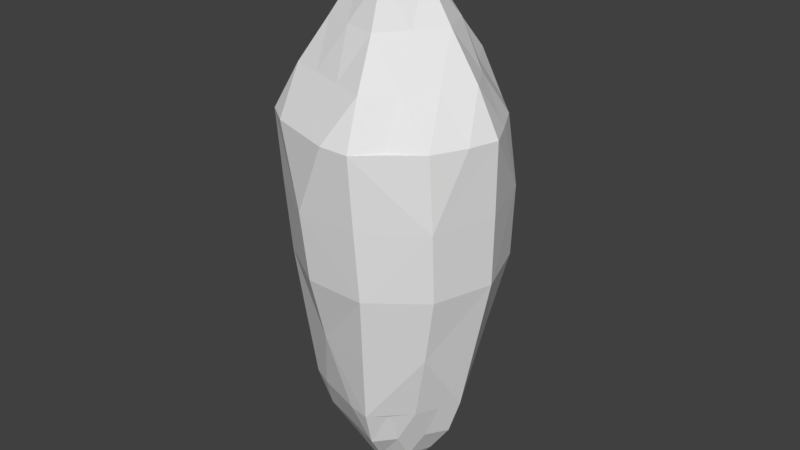 # Source: crystal.blend  (saved by Blender 2.78.0; exported with 4.5.12 LTS)
import bpy
from mathutils import Matrix  # noqa: F401  (used for matrix-valued properties, if any)

bpy.ops.wm.read_factory_settings(use_empty=True)
scene = bpy.context.scene
scene.name = 'Scene'

# ---- collections
col_collection_1 = bpy.data.collections.new('Collection 1'); scene.collection.children.link(col_collection_1)

# ---- world
world_world = bpy.data.worlds.new('World'); scene.world = world_world
world_world.color = (0.05088, 0.05088, 0.05088)
world_world.use_sun_shadow = False
world_world.sun_shadow_jitter_overblur = 0.0
world_world.cycles.sampling_method = 'MANUAL'

# ---- meshes
me_icosphere_001 = bpy.data.meshes.new('Icosphere.001')
me_icosphere_001.from_pydata([(0.3709, -1.056, 1.433), (-0.8786, -0.6497, 1.433), (-0.8462, 0.6396, 1.434), (0.371, 1.07, 1.434), (1.143, 0.007221, 1.433), (0.02698, 0.007874, 3.145), (0.9294, -0.6058, 0.6905), (-0.2646, -1.005, 0.6939), (-1.012, 0.006364, 0.729), (-0.2822, 1.029, 0.7471), (0.9169, 0.6523, 0.7234), (0.8894, -0.6159, 1.433), (-0.2812, -0.9447, 1.433), (-1.032, 0.008481, 1.434), (-0.2982, 1.019, 1.434), (0.8388, 0.5968, 1.434), (0.2055, -0.5433, 2.319), (0.6174, 0.007751, 2.319), (-0.4507, -0.3393, 2.319), (-0.4507, 0.3548, 2.32), (0.2094, 0.5693, 2.32), (0.597, -0.8362, 1.433), (-0.627, -0.8318, 1.433), (-0.9298, 0.3552, 1.434), (0.06481, 1.072, 1.434), (1.006, 0.2889, 1.434), (0.3007, -0.8346, 1.876), (0.3371, 0.008174, 2.762), (-0.6895, -0.5128, 1.876), (-0.7213, 0.5526, 1.877), (0.3146, 0.8892, 1.877), (1.052, -0.2862, 1.433), (0.06481, -1.056, 1.433), (-0.9726, -0.3556, 1.433), (-0.5993, 0.8103, 1.434), (0.5969, 0.8513, 1.434), (0.1462, -0.3376, 2.762), (0.9126, 0.007689, 1.876), (-0.2216, -0.1734, 2.762), (-0.2118, 0.1813, 2.763), (0.1182, 0.2886, 2.763), (0.4799, 0.3349, 2.32), (0.7414, 0.3018, 1.877), (0.5046, 0.5692, 1.877), (-0.149, 0.5708, 2.32), (-0.02938, 0.7427, 1.877), (-0.3594, 0.6355, 1.877), (-0.5567, 0.009576, 2.32), (-0.7213, 0.1896, 1.877), (-0.6895, -0.1658, 1.877), (-0.1262, -0.4672, 2.319), (-0.3594, -0.6201, 1.876), (-0.02938, -0.7273, 1.876), (0.4134, -0.273, 2.319), (0.528, -0.5794, 1.876), (0.7414, -0.2857, 1.876), (0.4073, -0.9684, 0.0), (-0.7667, -0.61, 0.0), (-0.7887, 0.6171, 0.0), (0.3718, 1.017, 0.0), (1.111, 0.03713, 0.0), (0.2673, -0.7607, -1.428), (-0.6332, -0.4682, -1.428), (-0.6625, 0.5008, -1.429), (0.2672, 0.771, -1.429), (0.8236, 0.005201, -1.428), (0.0204, 0.005956, -2.59), (0.7892, -0.5144, -0.6905), (-0.206, -0.7824, -0.6939), (-0.7879, 0.004955, -0.729), (-0.2304, 0.8403, -0.7471), (0.7484, 0.5325, -0.7234), (0.6049, -0.4189, -1.426), (-0.1913, -0.6426, -1.425), (-0.7023, 0.005771, -1.427), (-0.2029, 0.693, -1.427), (0.5703, 0.4058, -1.426), (0.1554, -0.4109, -2.141), (0.467, 0.005863, -2.142), (-0.3409, -0.2566, -2.142), (-0.3409, 0.2683, -2.142), (0.1584, 0.4306, -2.142), (0.4061, -0.5688, -1.425), (-0.4267, -0.5661, -1.426), (-0.6327, 0.2417, -1.426), (0.0441, 0.7297, -1.427), (0.684, 0.1965, -1.426), (0.2274, -0.6312, -1.819), (0.255, 0.006182, -2.401), (-0.5215, -0.3879, -1.819), (-0.5456, 0.418, -1.822), (0.2379, 0.6726, -1.822), (0.7157, -0.1947, -1.426), (0.04411, -0.719, -1.426), (-0.662, -0.242, -1.426), (-0.4077, 0.5513, -1.426), (0.406, 0.5791, -1.426), (0.1106, -0.2553, -2.41), (0.6903, 0.005816, -1.819), (-0.1676, -0.1311, -2.401), (-0.1602, 0.1372, -2.399), (0.08941, 0.2183, -2.399), (0.363, 0.2533, -2.139), (0.5608, 0.2283, -1.812), (0.3817, 0.4305, -1.811), (-0.1127, 0.4317, -2.142), (-0.02222, 0.5618, -1.811), (-0.2719, 0.4807, -1.811), (-0.4211, 0.007243, -2.141), (-0.5456, 0.1434, -1.812), (-0.5215, -0.1254, -1.81), (-0.09544, -0.3533, -2.133), (-0.2719, -0.469, -1.81), (-0.02222, -0.5501, -1.81), (0.379, -0.2503, -2.131), (0.3993, -0.4383, -1.812), (0.5608, -0.2161, -1.812), (-0.2177, -0.9561, 0.0), (0.9197, -0.5641, 0.0), (-0.9422, 0.004349, 0.0), (-0.2525, 0.9899, 0.0), (0.8982, 0.6386, 0.0), (1.132, 0.02191, 0.7167), (0.3903, -1.017, 0.7166), (-0.8274, -0.6329, 0.7167), (-0.8215, 0.6313, 0.7169), (0.3729, 1.049, 0.717), (0.9676, 0.02086, -0.7167), (0.3369, -0.8655, -0.7166), (-0.7012, -0.5396, -0.7167), (-0.7271, 0.5599, -0.7169), (0.3195, 0.8946, -0.717)], [], [(118, 60, 6), (117, 56, 7), (119, 57, 8), (120, 58, 9), (121, 59, 10), (0, 6, 11, 21), (1, 7, 12, 22), (2, 8, 13, 23), (3, 9, 14, 24), (4, 10, 15, 25), (0, 21, 26), (1, 22, 28), (2, 23, 29), (3, 24, 30), (4, 25, 37), (60, 10, 122), (59, 9, 126), (58, 8, 125), (57, 7, 124), (56, 6, 123), (126, 3, 10), (125, 2, 9), (124, 1, 8), (123, 0, 7), (122, 4, 6), (17, 41, 27), (17, 42, 41), (15, 35, 43), (20, 44, 40), (20, 45, 44), (14, 34, 46), (19, 47, 39), (19, 48, 47), (13, 33, 49), (18, 50, 38), (18, 51, 50), (12, 32, 52), (16, 53, 36), (16, 54, 53), (11, 31, 55), (10, 3, 35, 15), (9, 2, 34, 14), (8, 1, 33, 13), (7, 0, 32, 12), (6, 4, 31, 11), (55, 37, 17), (55, 31, 37), (31, 4, 37), (53, 55, 17), (53, 54, 55), (54, 11, 55), (36, 27, 5), (36, 53, 27), (53, 17, 27), (52, 26, 16), (52, 32, 26), (32, 0, 26), (50, 52, 16), (50, 51, 52), (51, 12, 52), (38, 36, 5), (38, 50, 36), (50, 16, 36), (49, 28, 18), (49, 33, 28), (33, 1, 28), (47, 49, 18), (47, 48, 49), (48, 13, 49), (39, 38, 5), (39, 47, 38), (47, 18, 38), (46, 29, 19), (46, 34, 29), (34, 2, 29), (44, 46, 19), (44, 45, 46), (45, 14, 46), (40, 39, 5), (40, 44, 39), (44, 19, 39), (43, 30, 20), (43, 35, 30), (35, 3, 30), (41, 43, 20), (41, 42, 43), (42, 15, 43), (27, 40, 5), (27, 41, 40), (41, 20, 40), (37, 42, 17), (37, 25, 42), (25, 15, 42), (30, 45, 20), (30, 24, 45), (24, 14, 45), (29, 48, 19), (29, 23, 48), (23, 13, 48), (28, 51, 18), (28, 22, 51), (22, 12, 51), (26, 54, 16), (26, 21, 54), (21, 11, 54), (56, 67, 118), (57, 68, 117), (58, 69, 119), (59, 70, 120), (60, 71, 121), (61, 82, 72, 67), (62, 83, 73, 68), (63, 84, 74, 69), (64, 85, 75, 70), (65, 86, 76, 71), (61, 87, 82), (62, 89, 83), (63, 90, 84), (64, 91, 85), (65, 98, 86), (127, 65, 71), (131, 64, 70), (130, 63, 69), (129, 62, 68), (128, 61, 67), (59, 71, 131), (58, 70, 130), (57, 69, 129), (56, 68, 128), (60, 67, 127), (78, 88, 102), (78, 102, 103), (76, 104, 96), (81, 101, 105), (81, 105, 106), (75, 107, 95), (80, 100, 108), (80, 108, 109), (74, 110, 94), (79, 99, 111), (79, 111, 112), (73, 113, 93), (77, 97, 114), (77, 114, 115), (72, 116, 92), (71, 76, 96, 64), (70, 75, 95, 63), (69, 74, 94, 62), (68, 73, 93, 61), (67, 72, 92, 65), (116, 78, 98), (116, 98, 92), (92, 98, 65), (114, 78, 116), (114, 116, 115), (115, 116, 72), (97, 66, 88), (97, 88, 114), (114, 88, 78), (113, 77, 87), (113, 87, 93), (93, 87, 61), (111, 77, 113), (111, 113, 112), (112, 113, 73), (99, 66, 97), (99, 97, 111), (111, 97, 77), (110, 79, 89), (110, 89, 94), (94, 89, 62), (108, 79, 110), (108, 110, 109), (109, 110, 74), (100, 66, 99), (100, 99, 108), (108, 99, 79), (107, 80, 90), (107, 90, 95), (95, 90, 63), (105, 80, 107), (105, 107, 106), (106, 107, 75), (101, 66, 100), (101, 100, 105), (105, 100, 80), (104, 81, 91), (104, 91, 96), (96, 91, 64), (102, 81, 104), (102, 104, 103), (103, 104, 76), (88, 66, 101), (88, 101, 102), (102, 101, 81), (98, 78, 103), (98, 103, 86), (86, 103, 76), (91, 81, 106), (91, 106, 85), (85, 106, 75), (90, 80, 109), (90, 109, 84), (84, 109, 74), (89, 79, 112), (89, 112, 83), (83, 112, 73), (87, 77, 115), (87, 115, 82), (82, 115, 72), (71, 59, 121), (70, 58, 120), (69, 57, 119), (68, 56, 117), (67, 60, 118), (60, 121, 10), (59, 120, 9), (58, 119, 8), (57, 117, 7), (56, 118, 6), (67, 65, 127), (68, 61, 128), (69, 62, 129), (70, 63, 130), (71, 64, 131), (56, 128, 67), (57, 129, 68), (58, 130, 69), (59, 131, 70), (60, 127, 71), (60, 122, 6), (56, 123, 7), (57, 124, 8), (58, 125, 9), (59, 126, 10), (6, 0, 123), (7, 1, 124), (8, 2, 125), (9, 3, 126), (10, 4, 122)])
_uv = me_icosphere_001.uv_layers.new(name='UVMap')
_uv.uv.foreach_set('vector', [0.5109, 0.6089, 0.5162, 0.7848, 0.4238, 0.5009, 0.5894, 0.3123, 0.5057, 0.4329, 0.5026, 0.2043, 0.7574, 0.3114, 0.6731, 0.1917, 0.929, 0.3231, 0.837, 0.6071, 0.8418, 0.4311, 0.9189, 0.6751, 0.6742, 0.784, 0.8321, 0.7831, 0.8446, 0.7966, 0.3321, 0.2169, 0.4238, 0.5009, 0.337, 0.3929, 0.3346, 0.3049, 1.016, 0.2152, 0.5026, 0.2043, 0.6742, 0.216, 0.8452, 0.2156, 1.006, 0.5671, 0.929, 0.3231, 1.011, 0.3911, 1.008, 0.4791, 1.173, 0.8083, 0.9189, 0.6751, 1.089, 0.6877, 1.131, 0.748, 0.3418, 0.5689, 0.3446, 0.7966, 0.2574, 0.6886, 0.2996, 0.6288, 0.3321, 0.2169, 0.3346, 0.3049, 0.2926, 0.2767, 0.01619, 0.2152, 0.09518, 0.2156, 0.05561, 0.2754, 0.005674, 0.5671, 0.008303, 0.4791, 0.04773, 0.5393, 0.1731, 0.8083, 0.1312, 0.748, 0.1733, 0.7202, 0.3418, 0.5689, 0.2996, 0.6288, 0.2999, 0.5407, 0.5162, 0.7848, 0.3446, 0.7966, 0.429, 0.6769, 0.8321, 0.7831, 0.9189, 0.6751, 1.003, 0.7957, 0.8418, 0.4311, 0.929, 0.3231, 0.9238, 0.4991, 0.6731, 0.1917, 0.5026, 0.2043, 0.8446, 0.2034, 0.5057, 0.4329, 0.4238, 0.5009, 0.4189, 0.3249, 1.003, 0.7957, 1.173, 0.8083, 0.8446, 0.7966, 0.9238, 0.4991, 1.006, 0.5671, 0.9189, 0.6751, 0.8446, 0.2034, 1.016, 0.2152, 0.929, 0.3231, 0.4189, 0.3249, 0.3321, 0.2169, 0.5026, 0.2043, 0.429, 0.6769, 0.3418, 0.5689, 0.4238, 0.5009, 0.2579, 0.5124, 0.2157, 0.5723, 0.2159, 0.4842, 0.2579, 0.5124, 0.2577, 0.6005, 0.2157, 0.5723, 0.2574, 0.6886, 0.2153, 0.7485, 0.2155, 0.6604, 0.1735, 0.6321, 0.1316, 0.5718, 0.1737, 0.544, 0.1735, 0.6321, 0.1314, 0.6599, 0.1316, 0.5718, 0.08936, 0.6877, 0.04752, 0.6274, 0.08957, 0.5996, 0.08978, 0.5115, 0.09241, 0.4235, 0.1318, 0.4837, 0.08978, 0.5115, 0.05036, 0.4513, 0.09241, 0.4235, 0.01093, 0.3911, 0.01356, 0.3031, 0.05298, 0.3633, 0.09504, 0.3355, 0.174, 0.336, 0.1345, 0.3957, 0.09504, 0.3355, 0.1346, 0.2758, 0.174, 0.336, 0.1742, 0.216, 0.2532, 0.2165, 0.2136, 0.2762, 0.253, 0.3364, 0.2554, 0.4244, 0.2134, 0.3962, 0.253, 0.3364, 0.295, 0.3647, 0.2554, 0.4244, 0.337, 0.3929, 0.3394, 0.4809, 0.2974, 0.4527, 0.3446, 0.7966, 0.1731, 0.8083, 0.2153, 0.7485, 0.2574, 0.6886, 0.9189, 0.6751, 1.006, 0.5671, 1.048, 0.6274, 1.089, 0.6877, 0.929, 0.3231, 1.016, 0.2152, 1.014, 0.3031, 1.011, 0.3911, 0.5026, 0.2043, 0.3321, 0.2169, 0.5032, 0.2165, 0.6742, 0.216, 0.4238, 0.5009, 0.3418, 0.5689, 0.3394, 0.4809, 0.337, 0.3929, 0.2974, 0.4527, 0.2999, 0.5407, 0.2579, 0.5124, 0.2974, 0.4527, 0.3394, 0.4809, 0.2999, 0.5407, 0.3394, 0.4809, 0.3418, 0.5689, 0.2999, 0.5407, 0.2554, 0.4244, 0.2974, 0.4527, 0.2579, 0.5124, 0.2554, 0.4244, 0.295, 0.3647, 0.2974, 0.4527, 0.295, 0.3647, 0.337, 0.3929, 0.2974, 0.4527, 0.2134, 0.3962, 0.2159, 0.4842, 0.1739, 0.4559, 0.2134, 0.3962, 0.2554, 0.4244, 0.2159, 0.4842, 0.2554, 0.4244, 0.2579, 0.5124, 0.2159, 0.4842, 0.2136, 0.2762, 0.2926, 0.2767, 0.253, 0.3364, 0.2136, 0.2762, 0.2532, 0.2165, 0.2926, 0.2767, 0.2532, 0.2165, 0.3321, 0.2169, 0.2926, 0.2767, 0.174, 0.336, 0.2136, 0.2762, 0.253, 0.3364, 0.174, 0.336, 0.1346, 0.2758, 0.2136, 0.2762, 0.1346, 0.2758, 0.1742, 0.216, 0.2136, 0.2762, 0.1345, 0.3957, 0.2134, 0.3962, 0.1739, 0.4559, 0.1345, 0.3957, 0.174, 0.336, 0.2134, 0.3962, 0.174, 0.336, 0.253, 0.3364, 0.2134, 0.3962, 0.05298, 0.3633, 0.05561, 0.2754, 0.09504, 0.3355, 0.05298, 0.3633, 0.01356, 0.3031, 0.05561, 0.2754, 0.01356, 0.3031, 0.01619, 0.2152, 0.05561, 0.2754, 0.09241, 0.4235, 0.05298, 0.3633, 0.09504, 0.3355, 0.09241, 0.4235, 0.05036, 0.4513, 0.05298, 0.3633, 0.05036, 0.4513, 0.01093, 0.3911, 0.05298, 0.3633, 0.1318, 0.4837, 0.1345, 0.3957, 0.1739, 0.4559, 0.1318, 0.4837, 0.09241, 0.4235, 0.1345, 0.3957, 0.09241, 0.4235, 0.09504, 0.3355, 0.1345, 0.3957, 0.08957, 0.5996, 0.04773, 0.5393, 0.08978, 0.5115, 0.08957, 0.5996, 0.04752, 0.6274, 0.04773, 0.5393, 0.04752, 0.6274, 0.005674, 0.5671, 0.04773, 0.5393, 0.1316, 0.5718, 0.08957, 0.5996, 0.08978, 0.5115, 0.1316, 0.5718, 0.1314, 0.6599, 0.08957, 0.5996, 0.1314, 0.6599, 0.08936, 0.6877, 0.08957, 0.5996, 0.1737, 0.544, 0.1318, 0.4837, 0.1739, 0.4559, 0.1737, 0.544, 0.1316, 0.5718, 0.1318, 0.4837, 0.1316, 0.5718, 0.08978, 0.5115, 0.1318, 0.4837, 0.2155, 0.6604, 0.1733, 0.7202, 0.1735, 0.6321, 0.2155, 0.6604, 0.2153, 0.7485, 0.1733, 0.7202, 0.2153, 0.7485, 0.1731, 0.8083, 0.1733, 0.7202, 0.2157, 0.5723, 0.2155, 0.6604, 0.1735, 0.6321, 0.2157, 0.5723, 0.2577, 0.6005, 0.2155, 0.6604, 0.2577, 0.6005, 0.2574, 0.6886, 0.2155, 0.6604, 0.2159, 0.4842, 0.1737, 0.544, 0.1739, 0.4559, 0.2159, 0.4842, 0.2157, 0.5723, 0.1737, 0.544, 0.2157, 0.5723, 0.1735, 0.6321, 0.1737, 0.544, 0.2999, 0.5407, 0.2577, 0.6005, 0.2579, 0.5124, 0.2999, 0.5407, 0.2996, 0.6288, 0.2577, 0.6005, 0.2996, 0.6288, 0.2574, 0.6886, 0.2577, 0.6005, 0.1733, 0.7202, 0.1314, 0.6599, 0.1735, 0.6321, 0.1733, 0.7202, 0.1312, 0.748, 0.1314, 0.6599, 0.1312, 0.748, 0.08936, 0.6877, 0.1314, 0.6599, 0.04773, 0.5393, 0.05036, 0.4513, 0.08978, 0.5115, 0.04773, 0.5393, 0.008303, 0.4791, 0.05036, 0.4513, 0.008303, 0.4791, 0.01093, 0.3911, 0.05036, 0.4513, 0.05561, 0.2754, 0.1346, 0.2758, 0.09504, 0.3355, 0.05561, 0.2754, 0.09518, 0.2156, 0.1346, 0.2758, 0.09518, 0.2156, 0.1742, 0.216, 0.1346, 0.2758, 0.2926, 0.2767, 0.295, 0.3647, 0.253, 0.3364, 0.2926, 0.2767, 0.3346, 0.3049, 0.295, 0.3647, 0.3346, 0.3049, 0.337, 0.3929, 0.295, 0.3647, 0.5057, 0.4329, 0.4238, 0.5009, 0.5109, 0.6089, 0.6731, 0.1917, 0.5026, 0.2043, 0.5894, 0.3123, 0.8418, 0.4311, 0.929, 0.3231, 0.7574, 0.3114, 0.8321, 0.7831, 0.9189, 0.6751, 0.837, 0.6071, 0.5162, 0.7848, 0.8446, 0.7966, 0.6742, 0.784, 0.3321, 0.2169, 0.3346, 0.3049, 0.337, 0.3929, 0.4238, 0.5009, 1.016, 0.2152, 0.8452, 0.2156, 0.6742, 0.216, 0.5026, 0.2043, 1.006, 0.5671, 1.008, 0.4791, 1.011, 0.3911, 0.929, 0.3231, 1.173, 0.8083, 1.131, 0.748, 1.089, 0.6877, 0.9189, 0.6751, 0.3418, 0.5689, 0.2996, 0.6288, 0.2574, 0.6886, 0.3446, 0.7966, 0.3321, 0.2169, 0.2926, 0.2767, 0.3346, 0.3049, 0.01619, 0.2152, 0.05561, 0.2754, 0.09518, 0.2156, 0.005674, 0.5671, 0.04773, 0.5393, 0.008303, 0.4791, 0.1731, 0.8083, 0.1733, 0.7202, 0.1312, 0.748, 0.3418, 0.5689, 0.2999, 0.5407, 0.2996, 0.6288, 0.429, 0.6769, 0.3418, 0.5689, 0.3446, 0.7966, 1.003, 0.7957, 1.173, 0.8083, 0.9189, 0.6751, 0.9238, 0.4991, 1.006, 0.5671, 0.929, 0.3231, 0.8446, 0.2034, 1.016, 0.2152, 0.5026, 0.2043, 0.4189, 0.3249, 0.3321, 0.2169, 0.4238, 0.5009, 0.8321, 0.7831, 0.8446, 0.7966, 1.003, 0.7957, 0.8418, 0.4311, 0.9189, 0.6751, 0.9238, 0.4991, 0.6731, 0.1917, 0.929, 0.3231, 0.8446, 0.2034, 0.5057, 0.4329, 0.5026, 0.2043, 0.4189, 0.3249, 0.5162, 0.7848, 0.4238, 0.5009, 0.429, 0.6769, 0.2579, 0.5124, 0.2159, 0.4842, 0.2157, 0.5723, 0.2579, 0.5124, 0.2157, 0.5723, 0.2577, 0.6005, 0.2574, 0.6886, 0.2155, 0.6604, 0.2153, 0.7485, 0.1735, 0.6321, 0.1737, 0.544, 0.1316, 0.5718, 0.1735, 0.6321, 0.1316, 0.5718, 0.1314, 0.6599, 0.08936, 0.6877, 0.08957, 0.5996, 0.04752, 0.6274, 0.08978, 0.5115, 0.1318, 0.4837, 0.09241, 0.4235, 0.08978, 0.5115, 0.09241, 0.4235, 0.05036, 0.4513, 0.01093, 0.3911, 0.05298, 0.3633, 0.01356, 0.3031, 0.09504, 0.3355, 0.1345, 0.3957, 0.174, 0.336, 0.09504, 0.3355, 0.174, 0.336, 0.1346, 0.2758, 0.1742, 0.216, 0.2136, 0.2762, 0.2532, 0.2165, 0.253, 0.3364, 0.2134, 0.3962, 0.2554, 0.4244, 0.253, 0.3364, 0.2554, 0.4244, 0.295, 0.3647, 0.337, 0.3929, 0.2974, 0.4527, 0.3394, 0.4809, 0.3446, 0.7966, 0.2574, 0.6886, 0.2153, 0.7485, 0.1731, 0.8083, 0.9189, 0.6751, 1.089, 0.6877, 1.048, 0.6274, 1.006, 0.5671, 0.929, 0.3231, 1.011, 0.3911, 1.014, 0.3031, 1.016, 0.2152, 0.5026, 0.2043, 0.6742, 0.216, 0.5032, 0.2165, 0.3321, 0.2169, 0.4238, 0.5009, 0.337, 0.3929, 0.3394, 0.4809, 0.3418, 0.5689, 0.2974, 0.4527, 0.2579, 0.5124, 0.2999, 0.5407, 0.2974, 0.4527, 0.2999, 0.5407, 0.3394, 0.4809, 0.3394, 0.4809, 0.2999, 0.5407, 0.3418, 0.5689, 0.2554, 0.4244, 0.2579, 0.5124, 0.2974, 0.4527, 0.2554, 0.4244, 0.2974, 0.4527, 0.295, 0.3647, 0.295, 0.3647, 0.2974, 0.4527, 0.337, 0.3929, 0.2134, 0.3962, 0.1739, 0.4559, 0.2159, 0.4842, 0.2134, 0.3962, 0.2159, 0.4842, 0.2554, 0.4244, 0.2554, 0.4244, 0.2159, 0.4842, 0.2579, 0.5124, 0.2136, 0.2762, 0.253, 0.3364, 0.2926, 0.2767, 0.2136, 0.2762, 0.2926, 0.2767, 0.2532, 0.2165, 0.2532, 0.2165, 0.2926, 0.2767, 0.3321, 0.2169, 0.174, 0.336, 0.253, 0.3364, 0.2136, 0.2762, 0.174, 0.336, 0.2136, 0.2762, 0.1346, 0.2758, 0.1346, 0.2758, 0.2136, 0.2762, 0.1742, 0.216, 0.1345, 0.3957, 0.1739, 0.4559, 0.2134, 0.3962, 0.1345, 0.3957, 0.2134, 0.3962, 0.174, 0.336, 0.174, 0.336, 0.2134, 0.3962, 0.253, 0.3364, 0.05298, 0.3633, 0.09504, 0.3355, 0.05561, 0.2754, 0.05298, 0.3633, 0.05561, 0.2754, 0.01356, 0.3031, 0.01356, 0.3031, 0.05561, 0.2754, 0.01619, 0.2152, 0.09241, 0.4235, 0.09504, 0.3355, 0.05298, 0.3633, 0.09241, 0.4235, 0.05298, 0.3633, 0.05036, 0.4513, 0.05036, 0.4513, 0.05298, 0.3633, 0.01093, 0.3911, 0.1318, 0.4837, 0.1739, 0.4559, 0.1345, 0.3957, 0.1318, 0.4837, 0.1345, 0.3957, 0.09241, 0.4235, 0.09241, 0.4235, 0.1345, 0.3957, 0.09504, 0.3355, 0.08957, 0.5996, 0.08978, 0.5115, 0.04773, 0.5393, 0.08957, 0.5996, 0.04773, 0.5393, 0.04752, 0.6274, 0.04752, 0.6274, 0.04773, 0.5393, 0.005674, 0.5671, 0.1316, 0.5718, 0.08978, 0.5115, 0.08957, 0.5996, 0.1316, 0.5718, 0.08957, 0.5996, 0.1314, 0.6599, 0.1314, 0.6599, 0.08957, 0.5996, 0.08936, 0.6877, 0.1737, 0.544, 0.1739, 0.4559, 0.1318, 0.4837, 0.1737, 0.544, 0.1318, 0.4837, 0.1316, 0.5718, 0.1316, 0.5718, 0.1318, 0.4837, 0.08978, 0.5115, 0.2155, 0.6604, 0.1735, 0.6321, 0.1733, 0.7202, 0.2155, 0.6604, 0.1733, 0.7202, 0.2153, 0.7485, 0.2153, 0.7485, 0.1733, 0.7202, 0.1731, 0.8083, 0.2157, 0.5723, 0.1735, 0.6321, 0.2155, 0.6604, 0.2157, 0.5723, 0.2155, 0.6604, 0.2577, 0.6005, 0.2577, 0.6005, 0.2155, 0.6604, 0.2574, 0.6886, 0.2159, 0.4842, 0.1739, 0.4559, 0.1737, 0.544, 0.2159, 0.4842, 0.1737, 0.544, 0.2157, 0.5723, 0.2157, 0.5723, 0.1737, 0.544, 0.1735, 0.6321, 0.2999, 0.5407, 0.2579, 0.5124, 0.2577, 0.6005, 0.2999, 0.5407, 0.2577, 0.6005, 0.2996, 0.6288, 0.2996, 0.6288, 0.2577, 0.6005, 0.2574, 0.6886, 0.1733, 0.7202, 0.1735, 0.6321, 0.1314, 0.6599, 0.1733, 0.7202, 0.1314, 0.6599, 0.1312, 0.748, 0.1312, 0.748, 0.1314, 0.6599, 0.08936, 0.6877, 0.04773, 0.5393, 0.08978, 0.5115, 0.05036, 0.4513, 0.04773, 0.5393, 0.05036, 0.4513, 0.008303, 0.4791, 0.008303, 0.4791, 0.05036, 0.4513, 0.01093, 0.3911, 0.05561, 0.2754, 0.09504, 0.3355, 0.1346, 0.2758, 0.05561, 0.2754, 0.1346, 0.2758, 0.09518, 0.2156, 0.09518, 0.2156, 0.1346, 0.2758, 0.1742, 0.216, 0.2926, 0.2767, 0.253, 0.3364, 0.295, 0.3647, 0.2926, 0.2767, 0.295, 0.3647, 0.3346, 0.3049, 0.3346, 0.3049, 0.295, 0.3647, 0.337, 0.3929, 0.8446, 0.7966, 0.8321, 0.7831, 0.6742, 0.784, 0.9189, 0.6751, 0.8418, 0.4311, 0.837, 0.6071, 0.929, 0.3231, 0.6731, 0.1917, 0.7574, 0.3114, 0.5026, 0.2043, 0.5057, 0.4329, 0.5894, 0.3123, 0.4238, 0.5009, 0.5162, 0.7848, 0.5109, 0.6089, 0.5162, 0.7848, 0.6742, 0.784, 0.8446, 0.7966, 0.8321, 0.7831, 0.837, 0.6071, 0.9189, 0.6751, 0.8418, 0.4311, 0.7574, 0.3114, 0.929, 0.3231, 0.6731, 0.1917, 0.5894, 0.3123, 0.5026, 0.2043, 0.5057, 0.4329, 0.5109, 0.6089, 0.4238, 0.5009, 0.4238, 0.5009, 0.3418, 0.5689, 0.429, 0.6769, 0.5026, 0.2043, 0.3321, 0.2169, 0.4189, 0.3249, 0.929, 0.3231, 1.016, 0.2152, 0.8446, 0.2034, 0.9189, 0.6751, 1.006, 0.5671, 0.9238, 0.4991, 0.8446, 0.7966, 1.173, 0.8083, 1.003, 0.7957, 0.5057, 0.4329, 0.4189, 0.3249, 0.4238, 0.5009, 0.6731, 0.1917, 0.8446, 0.2034, 0.5026, 0.2043, 0.8418, 0.4311, 0.9238, 0.4991, 0.929, 0.3231, 0.8321, 0.7831, 1.003, 0.7957, 0.9189, 0.6751, 0.5162, 0.7848, 0.429, 0.6769, 0.3446, 0.7966, 0.5162, 0.7848, 0.429, 0.6769, 0.4238, 0.5009, 0.5057, 0.4329, 0.4189, 0.3249, 0.5026, 0.2043, 0.6731, 0.1917, 0.8446, 0.2034, 0.929, 0.3231, 0.8418, 0.4311, 0.9238, 0.4991, 0.9189, 0.6751, 0.8321, 0.7831, 1.003, 0.7957, 0.8446, 0.7966, 0.4238, 0.5009, 0.3321, 0.2169, 0.4189, 0.3249, 0.5026, 0.2043, 1.016, 0.2152, 0.8446, 0.2034, 0.929, 0.3231, 1.006, 0.5671, 0.9238, 0.4991, 0.9189, 0.6751, 1.173, 0.8083, 1.003, 0.7957, 0.3446, 0.7966, 0.3418, 0.5689, 0.429, 0.6769])
me_icosphere_001.use_remesh_preserve_volume = False
me_icosphere_001.use_remesh_preserve_attributes = False
me_icosphere_001.use_mirror_vertex_groups = False
me_icosphere_001.update()

# ---- objects
ob_icosphere = bpy.data.objects.new('Icosphere', me_icosphere_001)

# ---- transforms, parenting, visibility, modifiers, constraints
ob_icosphere.location = (0.0, 0.0, 0.0)
ob_icosphere.lineart.crease_threshold = 0.0

# ---- collection membership
col_collection_1.objects.link(ob_icosphere)

# ---- scene / render settings (as saved in the file)
scene.frame_start = 1; scene.frame_end = 250; scene.frame_set(1)
scene.render.engine = 'BLENDER_EEVEE_NEXT'
scene.render.resolution_percentage = 50
scene.render.dither_intensity = 0.0
scene.cycles.use_denoising = False
scene.cycles.samples = 128
scene.cycles.sampling_pattern = 'TABULATED_SOBOL'
scene.cycles.light_sampling_threshold = 0.0
scene.cycles.use_adaptive_sampling = False
scene.cycles.use_light_tree = False
scene.cycles.blur_glossy = 0.0
scene.cycles.sample_clamp_indirect = 0.0
scene.view_settings.view_transform = 'Standard'
bpy.context.view_layer.update()

# ---- added for rendering (the .blend has no active camera and no usable light): camera, sun
cam_auto = bpy.data.cameras.new('AutoCamera')
cam_auto.lens = 50.0
cam_auto.sensor_width = 36.0
cam_auto.clip_end = 1000.0
ob_auto_camera = bpy.data.objects.new('AutoCamera', cam_auto)
scene.collection.objects.link(ob_auto_camera)
ob_auto_camera.location = (6.06235, -7.20008, 5.08295)
ob_auto_camera.rotation_euler = (1.09748, -7.21219e-08, 0.694738)
scene.camera = ob_auto_camera
light_auto_sun = bpy.data.lights.new('AutoSun', 'SUN')
light_auto_sun.energy = 3.0
light_auto_sun.angle = 0.0523599
ob_auto_sun = bpy.data.objects.new('AutoSun', light_auto_sun)
scene.collection.objects.link(ob_auto_sun)
ob_auto_sun.rotation_euler = (0.872665, 0.174533, 0.523599)
bpy.context.view_layer.update()
